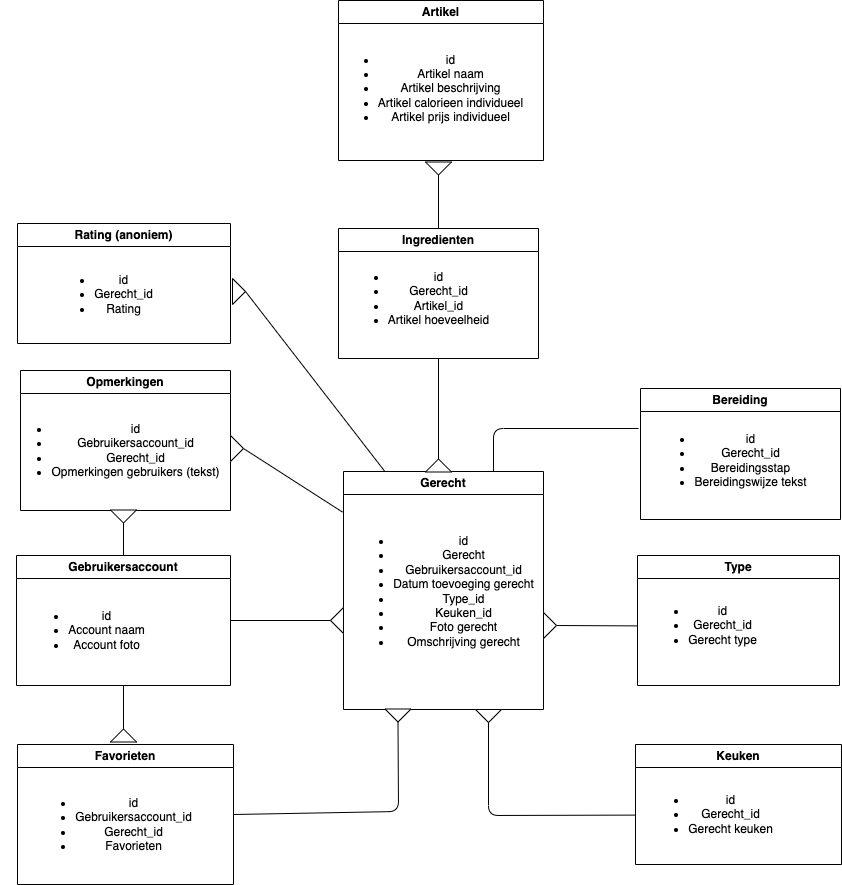

The diagram above was exported from draw.io. Its source (the exported page's mxGraphModel, read from the mxfile embedded in the PNG):
<mxGraphModel dx="1165" dy="1453" grid="0" gridSize="10" guides="1" tooltips="1" connect="1" arrows="0" fold="1" page="0" pageScale="1" pageWidth="827" pageHeight="1169" math="0" shadow="0">
  <root>
    <mxCell id="0" />
    <mxCell id="1" parent="0" />
    <mxCell id="2" value="Gerecht" style="swimlane;whiteSpace=wrap;html=1;" parent="1" vertex="1">
      <mxGeometry x="-43" y="-157" width="200" height="238" as="geometry">
        <mxRectangle x="230" y="190" width="90" height="30" as="alternateBounds" />
      </mxGeometry>
    </mxCell>
    <mxCell id="4" value="&lt;ul&gt;&lt;li&gt;id&lt;/li&gt;&lt;li&gt;Gerecht&lt;/li&gt;&lt;li&gt;Gebruikersaccount_id&lt;/li&gt;&lt;li&gt;Datum toevoeging gerecht&lt;/li&gt;&lt;li&gt;Type_id&lt;/li&gt;&lt;li&gt;Keuken_id&lt;/li&gt;&lt;li&gt;Foto gerecht&lt;/li&gt;&lt;li&gt;Omschrijving gerecht&lt;/li&gt;&lt;/ul&gt;" style="text;html=1;align=center;verticalAlign=middle;resizable=0;points=[];autosize=1;strokeColor=none;fillColor=none;" parent="2" vertex="1">
      <mxGeometry y="20" width="200" height="200" as="geometry" />
    </mxCell>
    <mxCell id="7" value="Ingredienten" style="swimlane;whiteSpace=wrap;html=1;" parent="1" vertex="1">
      <mxGeometry x="-48" y="-400" width="200" height="130" as="geometry" />
    </mxCell>
    <mxCell id="8" value="&lt;ul&gt;&lt;li&gt;id&lt;/li&gt;&lt;li&gt;Gerecht_id&lt;/li&gt;&lt;li&gt;Artikel_id&lt;/li&gt;&lt;li&gt;Artikel hoeveelheid&lt;/li&gt;&lt;/ul&gt;" style="text;html=1;align=center;verticalAlign=middle;resizable=0;points=[];autosize=1;strokeColor=none;fillColor=none;" parent="7" vertex="1">
      <mxGeometry y="10" width="160" height="120" as="geometry" />
    </mxCell>
    <mxCell id="10" value="Bereiding" style="swimlane;whiteSpace=wrap;html=1;" parent="1" vertex="1">
      <mxGeometry x="254" y="-240" width="200" height="131" as="geometry" />
    </mxCell>
    <mxCell id="11" value="&lt;ul&gt;&lt;li&gt;id&lt;/li&gt;&lt;li&gt;Gerecht_id&lt;/li&gt;&lt;li&gt;Bereidingsstap&lt;/li&gt;&lt;li&gt;Bereidingswijze tekst&lt;/li&gt;&lt;/ul&gt;" style="text;html=1;align=center;verticalAlign=middle;resizable=0;points=[];autosize=1;strokeColor=none;fillColor=none;" parent="10" vertex="1">
      <mxGeometry x="5" y="13" width="170" height="118" as="geometry" />
    </mxCell>
    <mxCell id="14" value="Type" style="swimlane;whiteSpace=wrap;html=1;" parent="1" vertex="1">
      <mxGeometry x="251" y="-73" width="202" height="130" as="geometry" />
    </mxCell>
    <mxCell id="15" value="&lt;ul&gt;&lt;li&gt;id&lt;/li&gt;&lt;li&gt;Gerecht_id&lt;/li&gt;&lt;li&gt;Gerecht type&lt;/li&gt;&lt;/ul&gt;" style="text;html=1;align=center;verticalAlign=middle;resizable=0;points=[];autosize=1;strokeColor=none;fillColor=none;" parent="14" vertex="1">
      <mxGeometry y="20" width="130" height="100" as="geometry" />
    </mxCell>
    <mxCell id="16" value="Keuken" style="swimlane;whiteSpace=wrap;html=1;" parent="1" vertex="1">
      <mxGeometry x="249" y="116" width="206" height="120" as="geometry" />
    </mxCell>
    <mxCell id="17" value="&lt;ul&gt;&lt;li&gt;id&lt;/li&gt;&lt;li&gt;Gerecht_id&lt;/li&gt;&lt;li&gt;Gerecht keuken&lt;/li&gt;&lt;/ul&gt;" style="text;html=1;align=center;verticalAlign=middle;resizable=0;points=[];autosize=1;strokeColor=none;fillColor=none;" parent="16" vertex="1">
      <mxGeometry y="20" width="150" height="100" as="geometry" />
    </mxCell>
    <mxCell id="19" value="Artikel" style="swimlane;whiteSpace=wrap;html=1;" parent="1" vertex="1">
      <mxGeometry x="-48" y="-628" width="205" height="160" as="geometry" />
    </mxCell>
    <mxCell id="20" value="&lt;ul&gt;&lt;li&gt;id&lt;/li&gt;&lt;li&gt;Artikel naam&lt;/li&gt;&lt;li&gt;Artikel beschrijving&lt;/li&gt;&lt;li&gt;Artikel calorieen individueel&lt;/li&gt;&lt;li&gt;Artikel prijs individueel&lt;/li&gt;&lt;/ul&gt;" style="text;html=1;align=center;verticalAlign=middle;resizable=0;points=[];autosize=1;strokeColor=none;fillColor=none;" parent="19" vertex="1">
      <mxGeometry x="-13" y="18" width="210" height="140" as="geometry" />
    </mxCell>
    <mxCell id="23" value="Gebruikersaccount" style="swimlane;whiteSpace=wrap;html=1;" parent="1" vertex="1">
      <mxGeometry x="-370" y="-73" width="214" height="130" as="geometry" />
    </mxCell>
    <mxCell id="24" value="&lt;ul&gt;&lt;li&gt;id&lt;/li&gt;&lt;li&gt;Account naam&lt;/li&gt;&lt;li&gt;Account foto&lt;/li&gt;&lt;/ul&gt;" style="text;html=1;align=center;verticalAlign=middle;resizable=0;points=[];autosize=1;strokeColor=none;fillColor=none;" parent="23" vertex="1">
      <mxGeometry y="25" width="140" height="100" as="geometry" />
    </mxCell>
    <mxCell id="25" value="Opmerkingen" style="swimlane;whiteSpace=wrap;html=1;startSize=23;" parent="1" vertex="1">
      <mxGeometry x="-366" y="-258" width="210" height="140" as="geometry" />
    </mxCell>
    <mxCell id="26" value="&lt;ul&gt;&lt;li&gt;id&lt;/li&gt;&lt;li&gt;Gebruikersaccount_id&lt;/li&gt;&lt;li&gt;Gerecht_id&lt;/li&gt;&lt;li&gt;Opmerkingen gebruikers (tekst)&lt;/li&gt;&lt;/ul&gt;" style="text;html=1;align=center;verticalAlign=middle;resizable=0;points=[];autosize=1;strokeColor=none;fillColor=none;" parent="25" vertex="1">
      <mxGeometry x="-20" y="20" width="230" height="120" as="geometry" />
    </mxCell>
    <mxCell id="27" value="Rating (anoniem)" style="swimlane;whiteSpace=wrap;html=1;startSize=23;" parent="1" vertex="1">
      <mxGeometry x="-369" y="-405" width="213" height="120" as="geometry" />
    </mxCell>
    <mxCell id="28" value="&lt;ul&gt;&lt;li&gt;id&lt;/li&gt;&lt;li&gt;Gerecht_id&lt;/li&gt;&lt;li&gt;Rating&lt;/li&gt;&lt;/ul&gt;" style="text;html=1;align=center;verticalAlign=middle;resizable=0;points=[];autosize=1;strokeColor=none;fillColor=none;" parent="27" vertex="1">
      <mxGeometry x="27" y="22" width="117" height="97" as="geometry" />
    </mxCell>
    <mxCell id="29" value="Favorieten" style="swimlane;whiteSpace=wrap;html=1;" parent="1" vertex="1">
      <mxGeometry x="-369" y="116" width="216" height="140" as="geometry" />
    </mxCell>
    <mxCell id="30" value="&lt;ul&gt;&lt;li&gt;id&lt;/li&gt;&lt;li&gt;Gebruikersaccount_id&lt;/li&gt;&lt;li&gt;Gerecht_id&lt;/li&gt;&lt;li&gt;Favorieten&lt;/li&gt;&lt;/ul&gt;" style="text;html=1;align=center;verticalAlign=middle;resizable=0;points=[];autosize=1;strokeColor=none;fillColor=none;" parent="29" vertex="1">
      <mxGeometry x="8" y="21" width="175" height="118" as="geometry" />
    </mxCell>
    <mxCell id="45" value="" style="endArrow=none;html=1;strokeWidth=1;entryX=0.003;entryY=0.504;entryDx=0;entryDy=0;entryPerimeter=0;exitX=1;exitY=0.5;exitDx=0;exitDy=0;" parent="1" source="46" target="15" edge="1">
      <mxGeometry width="50" height="50" relative="1" as="geometry">
        <mxPoint x="166" y="39" as="sourcePoint" />
        <mxPoint x="202" y="-15" as="targetPoint" />
      </mxGeometry>
    </mxCell>
    <mxCell id="46" value="" style="triangle;whiteSpace=wrap;html=1;" parent="1" vertex="1">
      <mxGeometry x="157" y="-16" width="13" height="26" as="geometry" />
    </mxCell>
    <mxCell id="49" value="" style="triangle;whiteSpace=wrap;html=1;direction=south;" parent="1" vertex="1">
      <mxGeometry x="89" y="81" width="26" height="13" as="geometry" />
    </mxCell>
    <mxCell id="50" value="" style="endArrow=none;html=1;strokeWidth=1;exitX=1;exitY=0.5;exitDx=0;exitDy=0;entryX=-0.004;entryY=0.506;entryDx=0;entryDy=0;entryPerimeter=0;" parent="1" source="49" target="17" edge="1">
      <mxGeometry width="50" height="50" relative="1" as="geometry">
        <mxPoint x="235" y="137" as="sourcePoint" />
        <mxPoint x="285" y="87" as="targetPoint" />
        <Array as="points">
          <mxPoint x="102" y="187" />
        </Array>
      </mxGeometry>
    </mxCell>
    <mxCell id="51" value="" style="endArrow=none;html=1;strokeWidth=1;exitX=0.75;exitY=0;exitDx=0;exitDy=0;" parent="1" source="2" edge="1">
      <mxGeometry width="50" height="50" relative="1" as="geometry">
        <mxPoint x="52" y="-87.5" as="sourcePoint" />
        <mxPoint x="252" y="-200" as="targetPoint" />
        <Array as="points">
          <mxPoint x="107" y="-200" />
        </Array>
      </mxGeometry>
    </mxCell>
    <mxCell id="57" value="" style="triangle;whiteSpace=wrap;html=1;rotation=-90;" parent="1" vertex="1">
      <mxGeometry x="45.5" y="-176" width="13" height="26" as="geometry" />
    </mxCell>
    <mxCell id="58" value="" style="endArrow=none;html=1;strokeWidth=1;entryX=1;entryY=0.5;entryDx=0;entryDy=0;exitX=0.5;exitY=1;exitDx=0;exitDy=0;" parent="1" source="7" target="57" edge="1">
      <mxGeometry width="50" height="50" relative="1" as="geometry">
        <mxPoint x="53" y="-248" as="sourcePoint" />
        <mxPoint x="41" y="-156" as="targetPoint" />
      </mxGeometry>
    </mxCell>
    <mxCell id="59" value="" style="triangle;whiteSpace=wrap;html=1;rotation=90;" parent="1" vertex="1">
      <mxGeometry x="45.5" y="-473" width="13" height="26" as="geometry" />
    </mxCell>
    <mxCell id="60" value="" style="endArrow=none;html=1;strokeWidth=1;exitX=1;exitY=0.5;exitDx=0;exitDy=0;entryX=0.5;entryY=0;entryDx=0;entryDy=0;" parent="1" source="59" target="7" edge="1">
      <mxGeometry width="50" height="50" relative="1" as="geometry">
        <mxPoint x="-9" y="-106" as="sourcePoint" />
        <mxPoint x="41" y="-156" as="targetPoint" />
      </mxGeometry>
    </mxCell>
    <mxCell id="61" value="" style="triangle;whiteSpace=wrap;html=1;rotation=0;" parent="1" vertex="1">
      <mxGeometry x="-154" y="-350" width="13" height="26" as="geometry" />
    </mxCell>
    <mxCell id="62" value="" style="endArrow=none;html=1;strokeWidth=1;exitX=1;exitY=0.5;exitDx=0;exitDy=0;entryX=0.205;entryY=-0.002;entryDx=0;entryDy=0;entryPerimeter=0;" parent="1" source="61" target="2" edge="1">
      <mxGeometry width="50" height="50" relative="1" as="geometry">
        <mxPoint x="37" y="-72" as="sourcePoint" />
        <mxPoint x="-15" y="-85" as="targetPoint" />
      </mxGeometry>
    </mxCell>
    <mxCell id="66" value="" style="triangle;whiteSpace=wrap;html=1;rotation=0;" parent="1" vertex="1">
      <mxGeometry x="-156" y="-193" width="13" height="26" as="geometry" />
    </mxCell>
    <mxCell id="67" value="" style="endArrow=none;html=1;strokeWidth=1;entryX=1;entryY=0.5;entryDx=0;entryDy=0;exitX=-0.005;exitY=0.103;exitDx=0;exitDy=0;exitPerimeter=0;" parent="1" source="4" target="66" edge="1">
      <mxGeometry width="50" height="50" relative="1" as="geometry">
        <mxPoint x="-293" y="-106" as="sourcePoint" />
        <mxPoint x="-243" y="-156" as="targetPoint" />
      </mxGeometry>
    </mxCell>
    <mxCell id="71" value="" style="triangle;whiteSpace=wrap;html=1;rotation=90;" parent="1" vertex="1">
      <mxGeometry x="-269.5" y="-125" width="13" height="26" as="geometry" />
    </mxCell>
    <mxCell id="72" value="" style="endArrow=none;html=1;strokeWidth=1;entryX=1;entryY=0.5;entryDx=0;entryDy=0;exitX=0.5;exitY=0;exitDx=0;exitDy=0;" parent="1" source="23" target="71" edge="1">
      <mxGeometry width="50" height="50" relative="1" as="geometry">
        <mxPoint x="-212" y="-49" as="sourcePoint" />
        <mxPoint x="-162" y="-99" as="targetPoint" />
      </mxGeometry>
    </mxCell>
    <mxCell id="74" value="" style="endArrow=none;html=1;strokeWidth=1;exitX=1;exitY=0.5;exitDx=0;exitDy=0;entryX=0.5;entryY=1;entryDx=0;entryDy=0;" parent="1" source="73" target="23" edge="1">
      <mxGeometry width="50" height="50" relative="1" as="geometry">
        <mxPoint x="-213" y="83" as="sourcePoint" />
        <mxPoint x="-255" y="85" as="targetPoint" />
      </mxGeometry>
    </mxCell>
    <mxCell id="83" value="" style="triangle;whiteSpace=wrap;html=1;rotation=-180;" parent="1" vertex="1">
      <mxGeometry x="-56" y="-21" width="13" height="26" as="geometry" />
    </mxCell>
    <mxCell id="84" value="" style="endArrow=none;html=1;strokeWidth=1;entryX=1;entryY=0.5;entryDx=0;entryDy=0;exitX=1;exitY=0.5;exitDx=0;exitDy=0;" parent="1" source="23" target="83" edge="1">
      <mxGeometry width="50" height="50" relative="1" as="geometry">
        <mxPoint x="-180" y="11" as="sourcePoint" />
        <mxPoint x="-70" y="-114" as="targetPoint" />
      </mxGeometry>
    </mxCell>
    <mxCell id="85" value="" style="triangle;whiteSpace=wrap;html=1;rotation=90;" parent="1" vertex="1">
      <mxGeometry x="5" y="74" width="13" height="26" as="geometry" />
    </mxCell>
    <mxCell id="86" value="" style="endArrow=none;html=1;strokeWidth=1;exitX=1;exitY=0.5;exitDx=0;exitDy=0;entryX=1;entryY=0.5;entryDx=0;entryDy=0;" parent="1" source="29" target="85" edge="1">
      <mxGeometry width="50" height="50" relative="1" as="geometry">
        <mxPoint x="-101" y="119" as="sourcePoint" />
        <mxPoint x="-51" y="69" as="targetPoint" />
        <Array as="points">
          <mxPoint x="12" y="183" />
        </Array>
      </mxGeometry>
    </mxCell>
    <mxCell id="73" value="" style="triangle;whiteSpace=wrap;html=1;rotation=-90;" parent="1" vertex="1">
      <mxGeometry x="-269.5" y="94" width="13" height="26" as="geometry" />
    </mxCell>
  </root>
</mxGraphModel>